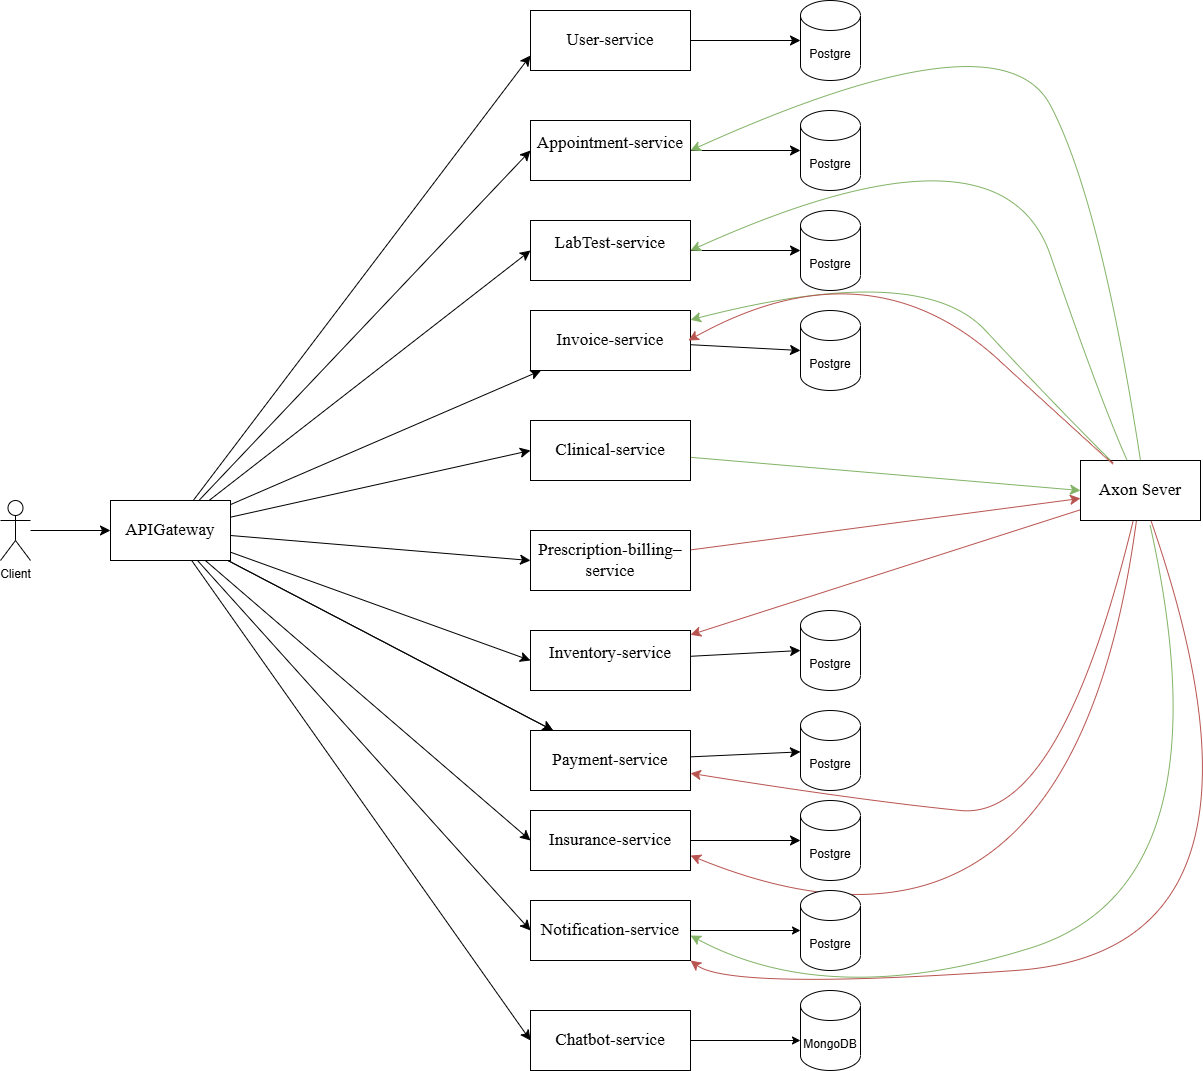

The diagram above was exported from draw.io. Its source (the exported page's mxGraphModel, read from the mxfile embedded in the PNG):
<mxGraphModel dx="3032" dy="2302" grid="1" gridSize="10" guides="1" tooltips="1" connect="1" arrows="1" fold="1" page="1" pageScale="1" pageWidth="827" pageHeight="1169" math="0" shadow="0">
  <root>
    <mxCell id="0" />
    <mxCell id="1" parent="0" />
    <mxCell id="Ww80vN_fckXRubo98F9D-34" edge="1" parent="1" source="Ww80vN_fckXRubo98F9D-4" style="edgeStyle=none;curved=1;rounded=0;orthogonalLoop=1;jettySize=auto;html=1;entryX=0;entryY=0.75;entryDx=0;entryDy=0;fontSize=12;startSize=8;endSize=8;" target="Ww80vN_fckXRubo98F9D-10">
      <mxGeometry relative="1" as="geometry" />
    </mxCell>
    <mxCell id="Ww80vN_fckXRubo98F9D-35" edge="1" parent="1" source="Ww80vN_fckXRubo98F9D-4" style="edgeStyle=none;curved=1;rounded=0;orthogonalLoop=1;jettySize=auto;html=1;fontSize=12;startSize=8;endSize=8;entryX=0;entryY=0.5;entryDx=0;entryDy=0;" target="Ww80vN_fckXRubo98F9D-11">
      <mxGeometry relative="1" as="geometry" />
    </mxCell>
    <mxCell id="Ww80vN_fckXRubo98F9D-36" edge="1" parent="1" source="Ww80vN_fckXRubo98F9D-4" style="edgeStyle=none;curved=1;rounded=0;orthogonalLoop=1;jettySize=auto;html=1;fontSize=12;startSize=8;endSize=8;entryX=0;entryY=0.5;entryDx=0;entryDy=0;" target="Ww80vN_fckXRubo98F9D-12">
      <mxGeometry relative="1" as="geometry" />
    </mxCell>
    <mxCell id="Ww80vN_fckXRubo98F9D-37" edge="1" parent="1" source="Ww80vN_fckXRubo98F9D-4" style="edgeStyle=none;curved=1;rounded=0;orthogonalLoop=1;jettySize=auto;html=1;entryX=0;entryY=0.5;entryDx=0;entryDy=0;fontSize=12;startSize=8;endSize=8;" target="Ww80vN_fckXRubo98F9D-13">
      <mxGeometry relative="1" as="geometry" />
    </mxCell>
    <mxCell id="Ww80vN_fckXRubo98F9D-38" edge="1" parent="1" source="Ww80vN_fckXRubo98F9D-4" style="edgeStyle=none;curved=1;rounded=0;orthogonalLoop=1;jettySize=auto;html=1;entryX=0;entryY=0.5;entryDx=0;entryDy=0;fontSize=12;startSize=8;endSize=8;" target="Ww80vN_fckXRubo98F9D-14">
      <mxGeometry relative="1" as="geometry" />
    </mxCell>
    <mxCell id="Ww80vN_fckXRubo98F9D-39" edge="1" parent="1" source="Ww80vN_fckXRubo98F9D-4" style="edgeStyle=none;curved=1;rounded=0;orthogonalLoop=1;jettySize=auto;html=1;fontSize=12;startSize=8;endSize=8;" target="Ww80vN_fckXRubo98F9D-15">
      <mxGeometry relative="1" as="geometry" />
    </mxCell>
    <mxCell id="Ww80vN_fckXRubo98F9D-40" edge="1" parent="1" source="Ww80vN_fckXRubo98F9D-4" style="edgeStyle=none;curved=1;rounded=0;orthogonalLoop=1;jettySize=auto;html=1;fontSize=12;startSize=8;endSize=8;" target="Ww80vN_fckXRubo98F9D-16">
      <mxGeometry relative="1" as="geometry" />
    </mxCell>
    <mxCell id="Ww80vN_fckXRubo98F9D-41" edge="1" parent="1" source="Ww80vN_fckXRubo98F9D-4" style="edgeStyle=none;curved=1;rounded=0;orthogonalLoop=1;jettySize=auto;html=1;fontSize=12;startSize=8;endSize=8;" target="Ww80vN_fckXRubo98F9D-16">
      <mxGeometry relative="1" as="geometry" />
    </mxCell>
    <mxCell id="Ww80vN_fckXRubo98F9D-42" edge="1" parent="1" source="Ww80vN_fckXRubo98F9D-4" style="edgeStyle=none;curved=1;rounded=0;orthogonalLoop=1;jettySize=auto;html=1;entryX=0;entryY=0.5;entryDx=0;entryDy=0;fontSize=12;startSize=8;endSize=8;" target="Ww80vN_fckXRubo98F9D-17">
      <mxGeometry relative="1" as="geometry" />
    </mxCell>
    <mxCell id="Ww80vN_fckXRubo98F9D-43" edge="1" parent="1" source="Ww80vN_fckXRubo98F9D-4" style="edgeStyle=none;curved=1;rounded=0;orthogonalLoop=1;jettySize=auto;html=1;fontSize=12;startSize=8;endSize=8;entryX=0;entryY=0.5;entryDx=0;entryDy=0;" target="Ww80vN_fckXRubo98F9D-20">
      <mxGeometry relative="1" as="geometry" />
    </mxCell>
    <mxCell id="Ww80vN_fckXRubo98F9D-44" edge="1" parent="1" source="Ww80vN_fckXRubo98F9D-4" style="edgeStyle=none;curved=1;rounded=0;orthogonalLoop=1;jettySize=auto;html=1;fontSize=12;startSize=8;endSize=8;entryX=0;entryY=0.5;entryDx=0;entryDy=0;" target="Ww80vN_fckXRubo98F9D-18">
      <mxGeometry relative="1" as="geometry" />
    </mxCell>
    <mxCell id="Ww80vN_fckXRubo98F9D-45" edge="1" parent="1" source="Ww80vN_fckXRubo98F9D-4" style="edgeStyle=none;curved=1;rounded=0;orthogonalLoop=1;jettySize=auto;html=1;fontSize=12;startSize=8;endSize=8;">
      <mxGeometry relative="1" as="geometry">
        <mxPoint y="200" as="targetPoint" />
      </mxGeometry>
    </mxCell>
    <mxCell id="Ww80vN_fckXRubo98F9D-4" parent="1" style="rounded=0;whiteSpace=wrap;html=1;" value="&lt;span id=&quot;docs-internal-guid-a50f7c84-7fff-5e40-5a91-7fdf0793fbe7&quot;&gt;&lt;span style=&quot;font-size: 13pt; font-family: &amp;quot;Times New Roman&amp;quot;, serif; color: rgb(0, 0, 0); background-color: transparent; font-variant-numeric: normal; font-variant-east-asian: normal; font-variant-alternates: normal; font-variant-position: normal; font-variant-emoji: normal; vertical-align: baseline; white-space-collapse: preserve;&quot;&gt;APIGateway&lt;/span&gt;&lt;/span&gt;" vertex="1">
      <mxGeometry height="60" width="120" x="-420" y="250" as="geometry" />
    </mxCell>
    <mxCell id="Ww80vN_fckXRubo98F9D-47" edge="1" parent="1" source="Ww80vN_fckXRubo98F9D-10" style="edgeStyle=none;curved=1;rounded=0;orthogonalLoop=1;jettySize=auto;html=1;fontSize=12;startSize=8;endSize=8;" target="Ww80vN_fckXRubo98F9D-26">
      <mxGeometry relative="1" as="geometry" />
    </mxCell>
    <mxCell id="Ww80vN_fckXRubo98F9D-10" parent="1" style="rounded=0;whiteSpace=wrap;html=1;" value="&lt;span id=&quot;docs-internal-guid-59bc3caa-7fff-e596-08b5-54bafe1da8c3&quot;&gt;&lt;span style=&quot;font-size: 13pt; font-family: &amp;quot;Times New Roman&amp;quot;, serif; background-color: transparent; font-variant-numeric: normal; font-variant-east-asian: normal; font-variant-alternates: normal; font-variant-position: normal; font-variant-emoji: normal; vertical-align: baseline; white-space-collapse: preserve;&quot;&gt;User-service&lt;/span&gt;&lt;/span&gt;" vertex="1">
      <mxGeometry height="60" width="160" y="-240" as="geometry" />
    </mxCell>
    <mxCell id="Ww80vN_fckXRubo98F9D-48" edge="1" parent="1" source="Ww80vN_fckXRubo98F9D-11" style="edgeStyle=none;curved=1;rounded=0;orthogonalLoop=1;jettySize=auto;html=1;fontSize=12;startSize=8;endSize=8;" target="Ww80vN_fckXRubo98F9D-32">
      <mxGeometry relative="1" as="geometry" />
    </mxCell>
    <mxCell id="Ww80vN_fckXRubo98F9D-11" parent="1" style="rounded=0;whiteSpace=wrap;html=1;" value="&#10;&lt;b style=&quot;font-weight:normal;&quot; id=&quot;docs-internal-guid-a50f7c84-7fff-5e40-5a91-7fdf0793fbe7&quot;&gt;&lt;span style=&quot;font-size:13pt;font-family:'Times New Roman',serif;color:#000000;background-color:transparent;font-weight:400;font-style:normal;font-variant:normal;text-decoration:none;vertical-align:baseline;white-space:pre;white-space:pre-wrap;&quot;&gt;Appointment-service&lt;/span&gt;&lt;/b&gt;&#10;&#10;" vertex="1">
      <mxGeometry height="60" width="160" y="-130" as="geometry" />
    </mxCell>
    <mxCell id="Ww80vN_fckXRubo98F9D-12" parent="1" style="rounded=0;whiteSpace=wrap;html=1;" value="&#10;&lt;b style=&quot;font-weight:normal;&quot; id=&quot;docs-internal-guid-443ff8d9-7fff-79a5-4a82-e32e428e9250&quot;&gt;&lt;span style=&quot;font-size:13pt;font-family:'Times New Roman',serif;color:#000000;background-color:transparent;font-weight:400;font-style:normal;font-variant:normal;text-decoration:none;vertical-align:baseline;white-space:pre;white-space:pre-wrap;&quot;&gt;LabTest-service&lt;/span&gt;&lt;/b&gt;&#10;&#10;" vertex="1">
      <mxGeometry height="60" width="160" y="-30" as="geometry" />
    </mxCell>
    <mxCell id="Ww80vN_fckXRubo98F9D-13" parent="1" style="rounded=0;whiteSpace=wrap;html=1;" value="&lt;b style=&quot;font-weight:normal;&quot; id=&quot;docs-internal-guid-6a9aba29-7fff-98f7-4d93-37473447c79e&quot;&gt;&lt;div style=&quot;text-align: justify;&quot;&gt;&lt;span id=&quot;docs-internal-guid-d618a2f1-7fff-d197-74a4-6a4938ab1ff3&quot;&gt;&lt;span style=&quot;font-size: 13pt; font-family: &amp;quot;Times New Roman&amp;quot;, serif; background-color: transparent; font-variant-numeric: normal; font-variant-east-asian: normal; font-variant-alternates: normal; font-variant-position: normal; font-variant-emoji: normal; vertical-align: baseline; white-space-collapse: preserve;&quot;&gt;Inventory-service&lt;/span&gt;&lt;/span&gt;&lt;font face=&quot;Times New Roman, serif&quot;&gt;&lt;span style=&quot;font-size: 17.3333px; white-space-collapse: preserve;&quot;&gt;&lt;/span&gt;&lt;/font&gt;&lt;/div&gt;&lt;/b&gt;&lt;div&gt;&lt;br&gt;&lt;/div&gt;" vertex="1">
      <mxGeometry height="60" width="160" y="380" as="geometry" />
    </mxCell>
    <mxCell id="Ww80vN_fckXRubo98F9D-14" parent="1" style="rounded=0;whiteSpace=wrap;html=1;" value="&lt;span id=&quot;docs-internal-guid-de926433-7fff-f378-c033-eb6576506d2d&quot;&gt;&lt;span style=&quot;font-size: 13pt; font-family: &amp;quot;Times New Roman&amp;quot;, serif; background-color: transparent; font-variant-numeric: normal; font-variant-east-asian: normal; font-variant-alternates: normal; font-variant-position: normal; font-variant-emoji: normal; vertical-align: baseline; white-space-collapse: preserve;&quot;&gt;Insurance-service&lt;/span&gt;&lt;/span&gt;" vertex="1">
      <mxGeometry height="60" width="160" y="560" as="geometry" />
    </mxCell>
    <mxCell id="Ww80vN_fckXRubo98F9D-15" parent="1" style="rounded=0;whiteSpace=wrap;html=1;" value="&lt;span id=&quot;docs-internal-guid-de031530-7fff-0c1f-d42b-e0a68efaddf0&quot;&gt;&lt;span style=&quot;font-size: 13pt; font-family: &amp;quot;Times New Roman&amp;quot;, serif; background-color: transparent; font-variant-numeric: normal; font-variant-east-asian: normal; font-variant-alternates: normal; font-variant-position: normal; font-variant-emoji: normal; vertical-align: baseline; white-space-collapse: preserve;&quot;&gt;Invoice-service&lt;/span&gt;&lt;/span&gt;" vertex="1">
      <mxGeometry height="60" width="160" y="60" as="geometry" />
    </mxCell>
    <mxCell id="Ww80vN_fckXRubo98F9D-55" edge="1" parent="1" source="Ww80vN_fckXRubo98F9D-16" style="edgeStyle=none;curved=1;rounded=0;orthogonalLoop=1;jettySize=auto;html=1;fontSize=12;startSize=8;endSize=8;" target="Ww80vN_fckXRubo98F9D-27">
      <mxGeometry relative="1" as="geometry" />
    </mxCell>
    <mxCell id="Ww80vN_fckXRubo98F9D-16" parent="1" style="rounded=0;whiteSpace=wrap;html=1;" value="&lt;span id=&quot;docs-internal-guid-26edbea9-7fff-359f-e9cb-518001c0fe5b&quot;&gt;&lt;span style=&quot;font-size: 13pt; font-family: &amp;quot;Times New Roman&amp;quot;, serif; background-color: transparent; font-variant-numeric: normal; font-variant-east-asian: normal; font-variant-alternates: normal; font-variant-position: normal; font-variant-emoji: normal; vertical-align: baseline; white-space-collapse: preserve;&quot;&gt;Payment-service&lt;/span&gt;&lt;/span&gt;" vertex="1">
      <mxGeometry height="60" width="160" y="480" as="geometry" />
    </mxCell>
    <mxCell id="Ww80vN_fckXRubo98F9D-17" parent="1" style="rounded=0;whiteSpace=wrap;html=1;" value="&lt;span id=&quot;docs-internal-guid-10cb89b7-7fff-9a1d-f546-58462f6144b6&quot;&gt;&lt;span style=&quot;font-size: 13pt; font-family: &amp;quot;Times New Roman&amp;quot;, serif; background-color: transparent; font-variant-numeric: normal; font-variant-east-asian: normal; font-variant-alternates: normal; font-variant-position: normal; font-variant-emoji: normal; vertical-align: baseline; white-space-collapse: preserve;&quot;&gt;Notification-service&lt;/span&gt;&lt;/span&gt;" vertex="1">
      <mxGeometry height="60" width="160" y="650" as="geometry" />
    </mxCell>
    <mxCell id="Ww80vN_fckXRubo98F9D-72" edge="1" parent="1" source="Ww80vN_fckXRubo98F9D-18" style="edgeStyle=none;curved=1;rounded=0;orthogonalLoop=1;jettySize=auto;html=1;fontSize=12;startSize=8;endSize=8;fillColor=#f8cecc;strokeColor=#b85450;" target="Ww80vN_fckXRubo98F9D-59">
      <mxGeometry relative="1" as="geometry" />
    </mxCell>
    <mxCell id="Ww80vN_fckXRubo98F9D-18" parent="1" style="rounded=0;whiteSpace=wrap;html=1;" value="&lt;span id=&quot;docs-internal-guid-8bfe99ce-7fff-b6c6-25b6-ad6f24c10ee7&quot;&gt;&lt;span style=&quot;font-size: 13pt; font-family: &amp;quot;Times New Roman&amp;quot;, serif; background-color: transparent; font-variant-numeric: normal; font-variant-east-asian: normal; font-variant-alternates: normal; font-variant-position: normal; font-variant-emoji: normal; vertical-align: baseline; white-space-collapse: preserve;&quot;&gt;Prescription-billing–service&lt;/span&gt;&lt;/span&gt;" vertex="1">
      <mxGeometry height="60" width="160" y="280" as="geometry" />
    </mxCell>
    <mxCell id="Ww80vN_fckXRubo98F9D-71" edge="1" parent="1" source="Ww80vN_fckXRubo98F9D-19" style="edgeStyle=none;curved=1;rounded=0;orthogonalLoop=1;jettySize=auto;html=1;entryX=0;entryY=0.5;entryDx=0;entryDy=0;fontSize=12;startSize=8;endSize=8;fillColor=#d5e8d4;strokeColor=#82b366;" target="Ww80vN_fckXRubo98F9D-59">
      <mxGeometry relative="1" as="geometry" />
    </mxCell>
    <mxCell id="Ww80vN_fckXRubo98F9D-19" parent="1" style="rounded=0;whiteSpace=wrap;html=1;" value="&lt;span id=&quot;docs-internal-guid-afddf57c-7fff-ce3f-b00a-c02a86c1167d&quot;&gt;&lt;span style=&quot;font-size: 13pt; font-family: &amp;quot;Times New Roman&amp;quot;, serif; background-color: transparent; font-variant-numeric: normal; font-variant-east-asian: normal; font-variant-alternates: normal; font-variant-position: normal; font-variant-emoji: normal; vertical-align: baseline; white-space-collapse: preserve;&quot;&gt;Clinical-service&lt;/span&gt;&lt;/span&gt;" vertex="1">
      <mxGeometry height="60" width="160" y="170" as="geometry" />
    </mxCell>
    <mxCell id="Ww80vN_fckXRubo98F9D-20" parent="1" style="rounded=0;whiteSpace=wrap;html=1;" value="&lt;span id=&quot;docs-internal-guid-59bc3caa-7fff-e596-08b5-54bafe1da8c3&quot;&gt;&lt;span style=&quot;font-size: 13pt; font-family: &amp;quot;Times New Roman&amp;quot;, serif; background-color: transparent; font-variant-numeric: normal; font-variant-east-asian: normal; font-variant-alternates: normal; font-variant-position: normal; font-variant-emoji: normal; vertical-align: baseline; white-space-collapse: preserve;&quot;&gt;Chatbot-service&lt;/span&gt;&lt;/span&gt;" vertex="1">
      <mxGeometry height="60" width="160" y="760" as="geometry" />
    </mxCell>
    <mxCell id="Ww80vN_fckXRubo98F9D-64" edge="1" parent="1" source="Ww80vN_fckXRubo98F9D-25" style="edgeStyle=none;curved=1;rounded=0;orthogonalLoop=1;jettySize=auto;html=1;fontSize=12;startSize=8;endSize=8;" target="Ww80vN_fckXRubo98F9D-4">
      <mxGeometry relative="1" as="geometry" />
    </mxCell>
    <mxCell id="Ww80vN_fckXRubo98F9D-25" parent="1" style="shape=umlActor;verticalLabelPosition=bottom;verticalAlign=top;html=1;outlineConnect=0;" value="Client" vertex="1">
      <mxGeometry height="60" width="30" x="-530" y="250" as="geometry" />
    </mxCell>
    <mxCell id="Ww80vN_fckXRubo98F9D-26" parent="1" style="shape=cylinder3;whiteSpace=wrap;html=1;boundedLbl=1;backgroundOutline=1;size=15;" value="Postgre" vertex="1">
      <mxGeometry height="80" width="60" x="270" y="-250" as="geometry" />
    </mxCell>
    <mxCell id="Ww80vN_fckXRubo98F9D-27" parent="1" style="shape=cylinder3;whiteSpace=wrap;html=1;boundedLbl=1;backgroundOutline=1;size=15;" value="Postgre" vertex="1">
      <mxGeometry height="80" width="60" x="270" y="460" as="geometry" />
    </mxCell>
    <mxCell id="Ww80vN_fckXRubo98F9D-29" parent="1" style="shape=cylinder3;whiteSpace=wrap;html=1;boundedLbl=1;backgroundOutline=1;size=15;" value="Postgre" vertex="1">
      <mxGeometry height="80" width="60" x="270" y="550" as="geometry" />
    </mxCell>
    <mxCell id="Ww80vN_fckXRubo98F9D-30" parent="1" style="shape=cylinder3;whiteSpace=wrap;html=1;boundedLbl=1;backgroundOutline=1;size=15;" value="Postgre" vertex="1">
      <mxGeometry height="80" width="60" x="270" y="360" as="geometry" />
    </mxCell>
    <mxCell id="Ww80vN_fckXRubo98F9D-31" parent="1" style="shape=cylinder3;whiteSpace=wrap;html=1;boundedLbl=1;backgroundOutline=1;size=15;" value="Postgre" vertex="1">
      <mxGeometry height="80" width="60" x="270" y="-40" as="geometry" />
    </mxCell>
    <mxCell id="Ww80vN_fckXRubo98F9D-32" parent="1" style="shape=cylinder3;whiteSpace=wrap;html=1;boundedLbl=1;backgroundOutline=1;size=15;" value="Postgre" vertex="1">
      <mxGeometry height="80" width="60" x="270" y="-140" as="geometry" />
    </mxCell>
    <mxCell id="Ww80vN_fckXRubo98F9D-49" edge="1" parent="1" source="Ww80vN_fckXRubo98F9D-12" style="edgeStyle=none;curved=1;rounded=0;orthogonalLoop=1;jettySize=auto;html=1;entryX=0;entryY=0.5;entryDx=0;entryDy=0;entryPerimeter=0;fontSize=12;startSize=8;endSize=8;" target="Ww80vN_fckXRubo98F9D-31">
      <mxGeometry relative="1" as="geometry" />
    </mxCell>
    <mxCell id="Ww80vN_fckXRubo98F9D-50" edge="1" parent="1" source="Ww80vN_fckXRubo98F9D-13" style="edgeStyle=none;curved=1;rounded=0;orthogonalLoop=1;jettySize=auto;html=1;entryX=0;entryY=0.5;entryDx=0;entryDy=0;entryPerimeter=0;fontSize=12;startSize=8;endSize=8;" target="Ww80vN_fckXRubo98F9D-30">
      <mxGeometry relative="1" as="geometry" />
    </mxCell>
    <mxCell id="Ww80vN_fckXRubo98F9D-51" edge="1" parent="1" source="Ww80vN_fckXRubo98F9D-14" style="edgeStyle=none;curved=1;rounded=0;orthogonalLoop=1;jettySize=auto;html=1;entryX=0;entryY=0.5;entryDx=0;entryDy=0;entryPerimeter=0;fontSize=12;startSize=8;endSize=8;" target="Ww80vN_fckXRubo98F9D-29">
      <mxGeometry relative="1" as="geometry" />
    </mxCell>
    <mxCell id="Ww80vN_fckXRubo98F9D-52" edge="1" parent="1" source="Ww80vN_fckXRubo98F9D-15" style="edgeStyle=none;curved=1;rounded=0;orthogonalLoop=1;jettySize=auto;html=1;entryX=0;entryY=0.5;entryDx=0;entryDy=0;entryPerimeter=0;fontSize=12;startSize=8;endSize=8;" target="Ww80vN_fckXRubo98F9D-28">
      <mxGeometry relative="1" as="geometry" />
    </mxCell>
    <mxCell id="Ww80vN_fckXRubo98F9D-73" edge="1" parent="1" source="Ww80vN_fckXRubo98F9D-59" style="edgeStyle=none;curved=1;rounded=0;orthogonalLoop=1;jettySize=auto;html=1;fontSize=12;startSize=8;endSize=8;fillColor=#d5e8d4;strokeColor=#82b366;" target="Ww80vN_fckXRubo98F9D-15">
      <mxGeometry relative="1" as="geometry">
        <Array as="points">
          <mxPoint x="520" y="150" />
          <mxPoint x="390" y="10" />
        </Array>
      </mxGeometry>
    </mxCell>
    <mxCell id="Ww80vN_fckXRubo98F9D-74" edge="1" parent="1" source="Ww80vN_fckXRubo98F9D-59" style="edgeStyle=none;curved=1;rounded=0;orthogonalLoop=1;jettySize=auto;html=1;entryX=1;entryY=0.5;entryDx=0;entryDy=0;fontSize=12;startSize=8;endSize=8;fillColor=#d5e8d4;strokeColor=#82b366;" target="Ww80vN_fckXRubo98F9D-12">
      <mxGeometry relative="1" as="geometry">
        <Array as="points">
          <mxPoint x="570" y="150" />
          <mxPoint x="470" y="-140" />
        </Array>
      </mxGeometry>
    </mxCell>
    <mxCell id="Ww80vN_fckXRubo98F9D-77" edge="1" parent="1" source="Ww80vN_fckXRubo98F9D-59" style="edgeStyle=none;curved=1;rounded=0;orthogonalLoop=1;jettySize=auto;html=1;fontSize=12;startSize=8;endSize=8;fillColor=#f8cecc;strokeColor=#b85450;" target="Ww80vN_fckXRubo98F9D-13">
      <mxGeometry relative="1" as="geometry" />
    </mxCell>
    <mxCell id="Ww80vN_fckXRubo98F9D-78" edge="1" parent="1" source="Ww80vN_fckXRubo98F9D-59" style="edgeStyle=none;curved=1;rounded=0;orthogonalLoop=1;jettySize=auto;html=1;fontSize=12;startSize=8;endSize=8;fillColor=#f8cecc;strokeColor=#b85450;" target="Ww80vN_fckXRubo98F9D-16">
      <mxGeometry relative="1" as="geometry">
        <Array as="points">
          <mxPoint x="530" y="570" />
          <mxPoint x="330" y="550" />
        </Array>
      </mxGeometry>
    </mxCell>
    <mxCell id="Ww80vN_fckXRubo98F9D-79" edge="1" parent="1" source="Ww80vN_fckXRubo98F9D-59" style="edgeStyle=none;curved=1;rounded=0;orthogonalLoop=1;jettySize=auto;html=1;entryX=1;entryY=0.75;entryDx=0;entryDy=0;fontSize=12;startSize=8;endSize=8;fillColor=#f8cecc;strokeColor=#b85450;" target="Ww80vN_fckXRubo98F9D-14">
      <mxGeometry relative="1" as="geometry">
        <Array as="points">
          <mxPoint x="540" y="760" />
        </Array>
      </mxGeometry>
    </mxCell>
    <mxCell id="Ww80vN_fckXRubo98F9D-84" edge="1" parent="1" source="Ww80vN_fckXRubo98F9D-59" style="edgeStyle=none;curved=1;rounded=0;orthogonalLoop=1;jettySize=auto;html=1;entryX=1;entryY=1;entryDx=0;entryDy=0;fontSize=12;startSize=8;endSize=8;fillColor=#f8cecc;strokeColor=#b85450;" target="Ww80vN_fckXRubo98F9D-17">
      <mxGeometry relative="1" as="geometry">
        <Array as="points">
          <mxPoint x="770" y="700" />
          <mxPoint x="200" y="740" />
        </Array>
      </mxGeometry>
    </mxCell>
    <mxCell id="Ww80vN_fckXRubo98F9D-85" edge="1" parent="1" source="Ww80vN_fckXRubo98F9D-59" style="edgeStyle=none;curved=1;rounded=0;orthogonalLoop=1;jettySize=auto;html=1;fontSize=12;startSize=8;endSize=8;fillColor=#d5e8d4;strokeColor=#82b366;exitX=0.579;exitY=1.07;exitDx=0;exitDy=0;exitPerimeter=0;">
      <mxGeometry relative="1" as="geometry">
        <Array as="points">
          <mxPoint x="700" y="635" />
          <mxPoint x="300" y="760" />
        </Array>
        <mxPoint x="620" y="280" as="sourcePoint" />
        <mxPoint x="160" y="685" as="targetPoint" />
      </mxGeometry>
    </mxCell>
    <mxCell id="Ww80vN_fckXRubo98F9D-59" parent="1" style="rounded=0;whiteSpace=wrap;html=1;" value="&lt;span style=&quot;font-family: &amp;quot;Times New Roman&amp;quot;, serif; font-size: 17.3333px; white-space-collapse: preserve;&quot;&gt;Axon Sever&lt;/span&gt;" vertex="1">
      <mxGeometry height="60" width="120" x="550" y="210" as="geometry" />
    </mxCell>
    <mxCell id="Ww80vN_fckXRubo98F9D-83" edge="1" parent="1" source="Ww80vN_fckXRubo98F9D-59" style="edgeStyle=none;curved=1;rounded=0;orthogonalLoop=1;jettySize=auto;html=1;fontSize=12;startSize=8;endSize=8;fillColor=#f8cecc;strokeColor=#b85450;exitX=0.25;exitY=0;exitDx=0;exitDy=0;" value="">
      <mxGeometry relative="1" as="geometry">
        <Array as="points">
          <mxPoint x="600" y="230" />
          <mxPoint x="337.86" y="-10" />
        </Array>
        <mxPoint x="550.0028571428574" y="100" as="sourcePoint" />
        <mxPoint x="157.86" y="90" as="targetPoint" />
      </mxGeometry>
    </mxCell>
    <mxCell id="Ww80vN_fckXRubo98F9D-28" parent="1" style="shape=cylinder3;whiteSpace=wrap;html=1;boundedLbl=1;backgroundOutline=1;size=15;" value="Postgre" vertex="1">
      <mxGeometry height="80" width="60" x="270" y="60" as="geometry" />
    </mxCell>
    <mxCell id="vl32mIvW_jj2uEv1jeA0-2" parent="1" style="shape=cylinder3;whiteSpace=wrap;html=1;boundedLbl=1;backgroundOutline=1;size=15;" value="MongoDB" vertex="1">
      <mxGeometry height="80" width="60" x="270" y="740" as="geometry" />
    </mxCell>
    <mxCell id="vl32mIvW_jj2uEv1jeA0-3" edge="1" parent="1" source="Ww80vN_fckXRubo98F9D-59" style="edgeStyle=none;curved=1;rounded=0;orthogonalLoop=1;jettySize=auto;html=1;entryX=1;entryY=0.5;entryDx=0;entryDy=0;fontSize=12;startSize=8;endSize=8;fillColor=#d5e8d4;strokeColor=#82b366;exitX=0.5;exitY=0;exitDx=0;exitDy=0;">
      <mxGeometry relative="1" as="geometry">
        <Array as="points">
          <mxPoint x="570" y="-50" />
          <mxPoint x="470" y="-240" />
        </Array>
        <mxPoint x="599" y="110" as="sourcePoint" />
        <mxPoint x="160" y="-100" as="targetPoint" />
      </mxGeometry>
    </mxCell>
    <mxCell id="vl32mIvW_jj2uEv1jeA0-5" edge="1" parent="1" source="Ww80vN_fckXRubo98F9D-20" style="edgeStyle=orthogonalEdgeStyle;rounded=0;orthogonalLoop=1;jettySize=auto;html=1;">
      <mxGeometry relative="1" as="geometry">
        <Array as="points">
          <mxPoint x="270" y="790" />
        </Array>
        <mxPoint x="270" y="790" as="targetPoint" />
      </mxGeometry>
    </mxCell>
    <mxCell id="vl32mIvW_jj2uEv1jeA0-7" parent="1" style="shape=cylinder3;whiteSpace=wrap;html=1;boundedLbl=1;backgroundOutline=1;size=15;" value="Postgre" vertex="1">
      <mxGeometry height="80" width="60" x="270" y="640" as="geometry" />
    </mxCell>
    <mxCell id="vl32mIvW_jj2uEv1jeA0-8" edge="1" parent="1" source="Ww80vN_fckXRubo98F9D-17" style="endArrow=classic;html=1;rounded=0;exitX=1;exitY=0.5;exitDx=0;exitDy=0;" target="vl32mIvW_jj2uEv1jeA0-7" value="">
      <mxGeometry height="50" relative="1" width="50" as="geometry">
        <mxPoint x="190" y="540" as="sourcePoint" />
        <mxPoint x="240" y="490" as="targetPoint" />
      </mxGeometry>
    </mxCell>
  </root>
</mxGraphModel>